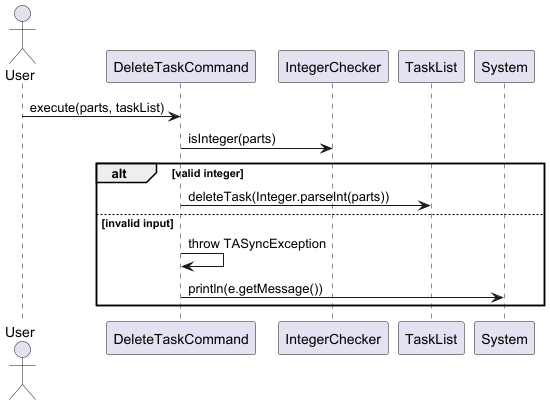

The diagram above was rendered by PlantUML. Its source (embedded in the PNG):
@startuml
'https://plantuml.com/sequence-diagram

actor User

participant "DeleteTaskCommand" as DeleteCmd
participant "IntegerChecker" as Checker
participant "TaskList" as TaskList
participant "System" as Console

User -> DeleteCmd : execute(parts, taskList)

DeleteCmd -> Checker : isInteger(parts)
alt valid integer
    DeleteCmd -> TaskList : deleteTask(Integer.parseInt(parts))
else invalid input
    DeleteCmd -> DeleteCmd : throw TASyncException
    DeleteCmd -> Console : println(e.getMessage())
end

@enduml